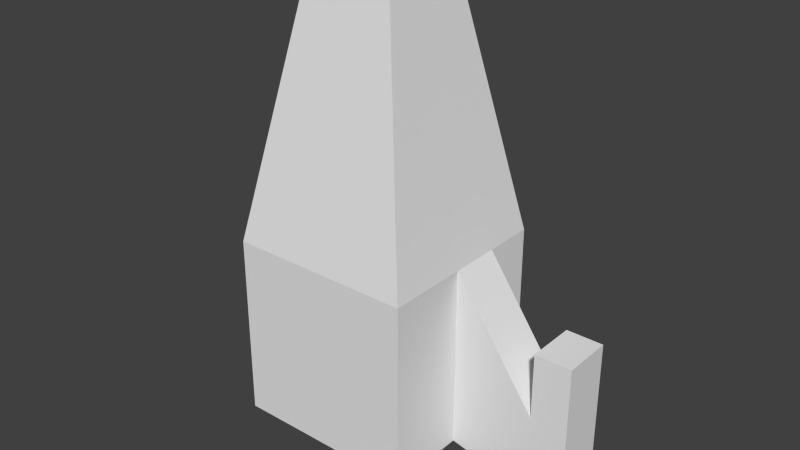 # Source: rocketMissile.blend  (saved by Blender 2.76.0; exported with 4.5.12 LTS)
import bpy
from mathutils import Matrix  # noqa: F401  (used for matrix-valued properties, if any)

bpy.ops.wm.read_factory_settings(use_empty=True)
scene = bpy.context.scene
scene.name = 'Scene'

# ---- collections
col_collection_1 = bpy.data.collections.new('Collection 1'); scene.collection.children.link(col_collection_1)

# ---- materials (node trees are filled in below, after node groups)
mat_material = bpy.data.materials.new('Material')
mat_material.alpha_threshold = 0.0
mat_material.use_transparent_shadow = False
mat_material.roughness = 0.5
mat_material.line_color = (0.0, 0.0, 0.0, 1.0)
mat_material_001 = bpy.data.materials.new('Material.001')
mat_material_001.alpha_threshold = 0.0
mat_material_001.use_transparent_shadow = False
mat_material_001.roughness = 0.5
mat_material_002 = bpy.data.materials.new('Material.002')
mat_material_002.alpha_threshold = 0.0
mat_material_002.use_transparent_shadow = False
mat_material_002.roughness = 0.5
mat_material_003 = bpy.data.materials.new('Material.003')
mat_material_003.alpha_threshold = 0.0
mat_material_003.use_transparent_shadow = False
mat_material_003.roughness = 0.5

# ---- material node trees

# ---- world
world_world = bpy.data.worlds.new('World'); scene.world = world_world
world_world.color = (0.05088, 0.05088, 0.05088)
world_world.use_sun_shadow = False
world_world.sun_shadow_jitter_overblur = 0.0
world_world.cycles.sampling_method = 'MANUAL'
world_world.cycles.sample_map_resolution = 256

# ---- meshes
me_cube = bpy.data.meshes.new('Cube')
me_cube.from_pydata([(-0.3551, 0.3551, -0.3551), (0.3551, 0.3551, -0.3551), (0.3551, -0.3551, -0.3551), (-0.3551, -0.3551, -0.3551), (-0.3551, 0.3551, 0.3551), (0.3551, 0.3551, 0.3551), (0.3551, -0.3551, 0.3551), (-0.3551, -0.3551, 0.3551), (-0.1774, 0.1774, 1.285), (0.1774, 0.1774, 1.285), (0.1774, -0.1774, 1.285), (-0.1774, -0.1774, 1.285), (-0.3551, 0.1559, -0.3551), (0.3551, 0.1559, -0.3551), (-0.3551, 0.1559, 0.3551), (0.3551, 0.1559, 0.3551), (-0.1774, 0.07788, 1.285), (0.1774, 0.07788, 1.285), (-0.3551, -0.03928, -0.3551), (0.3551, -0.03928, -0.3551), (-0.3551, -0.03928, 0.3551), (0.3551, -0.03928, 0.3551), (-0.1774, -0.01962, 1.285), (0.1774, -0.01962, 1.285), (-0.6804, 0.1559, -0.4465), (-0.6804, 0.1559, -0.1915), (-0.6804, -0.03928, -0.4465), (-0.6804, -0.03928, -0.1915), (0.6756, 0.1559, -0.4243), (0.6756, 0.1559, -0.1011), (0.6756, -0.03928, -0.4243), (0.6756, -0.03928, -0.1011), (0.8186, 0.1559, -0.4243), (0.8186, 0.1559, -0.1011), (0.8186, -0.03928, -0.4243), (0.8186, -0.03928, -0.1011), (0.6756, 0.1559, 0.1564), (0.6756, -0.03928, 0.1564), (0.8186, 0.1559, 0.1564), (0.8186, -0.03928, 0.1564), (0.2322, -0.2322, 0.9983), (-0.2322, -0.2322, 0.9983), (-0.2322, 0.2322, 0.9983), (0.2322, 0.2322, 0.9983), (0.2322, 0.1019, 0.9983), (-0.2322, 0.1019, 0.9983), (0.2322, -0.02568, 0.9983), (-0.2322, -0.02568, 0.9983), (-0.261, -0.261, 0.8476), (-0.2856, -0.2856, 0.7189), (-0.3101, -0.3101, 0.5903), (-0.3347, -0.3347, 0.4617), (-0.261, 0.261, 0.8476), (-0.2856, 0.2856, 0.7189), (-0.3101, 0.3101, 0.5903), (-0.3347, 0.3347, 0.4617), (0.3347, -0.3347, 0.4617), (0.3101, -0.3101, 0.5903), (0.2856, -0.2856, 0.7189), (0.261, -0.261, 0.8476), (0.3347, 0.3347, 0.4617), (0.3101, 0.3101, 0.5903), (0.2856, 0.2856, 0.7189), (0.261, 0.261, 0.8476), (0.3347, 0.147, 0.4617), (0.3101, 0.1362, 0.5903), (0.2856, 0.1254, 0.7189), (0.261, 0.1146, 0.8476), (-0.3347, 0.147, 0.4617), (-0.3101, 0.1362, 0.5903), (-0.2856, 0.1254, 0.7189), (-0.261, 0.1146, 0.8476), (0.3347, -0.03703, 0.4617), (0.3101, -0.03431, 0.5903), (0.2856, -0.03159, 0.7189), (0.261, -0.02887, 0.8476), (-0.3347, -0.03703, 0.4617), (-0.3101, -0.03431, 0.5903), (-0.2856, -0.03159, 0.7189), (-0.261, -0.02887, 0.8476)], [], [(18, 19, 2, 3), (41, 40, 10, 11), (0, 4, 5, 1), (19, 21, 6, 2), (2, 6, 7, 3), (20, 18, 3, 7), (22, 11, 10, 23), (47, 41, 11, 22), (44, 43, 9, 17), (43, 42, 8, 9), (46, 44, 17, 23), (42, 45, 16, 8), (8, 16, 17, 9), (4, 0, 12, 14), (1, 5, 15, 13), (0, 1, 13, 12), (40, 46, 23, 10), (45, 47, 22, 16), (16, 22, 23, 17), (14, 12, 24, 25), (15, 21, 31, 29), (12, 13, 19, 18), (25, 24, 26, 27), (20, 14, 25, 27), (12, 18, 26, 24), (18, 20, 27, 26), (31, 30, 34, 35), (19, 13, 28, 30), (21, 19, 30, 31), (13, 15, 29, 28), (32, 33, 35, 34), (30, 28, 32, 34), (35, 33, 38, 39), (28, 29, 33, 32), (36, 37, 39, 38), (33, 29, 36, 38), (29, 31, 37, 36), (31, 35, 39, 37), (71, 79, 47, 45), (59, 75, 46, 40), (52, 71, 45, 42), (75, 67, 44, 46), (63, 52, 42, 43), (67, 63, 43, 44), (79, 48, 41, 47), (48, 59, 40, 41), (7, 6, 56, 51), (51, 56, 57, 50), (50, 57, 58, 49), (49, 58, 59, 48), (20, 7, 51, 76), (76, 51, 50, 77), (77, 50, 49, 78), (78, 49, 48, 79), (15, 5, 60, 64), (64, 60, 61, 65), (65, 61, 62, 66), (66, 62, 63, 67), (5, 4, 55, 60), (60, 55, 54, 61), (61, 54, 53, 62), (62, 53, 52, 63), (21, 15, 64, 72), (72, 64, 65, 73), (73, 65, 66, 74), (74, 66, 67, 75), (4, 14, 68, 55), (55, 68, 69, 54), (54, 69, 70, 53), (53, 70, 71, 52), (6, 21, 72, 56), (56, 72, 73, 57), (57, 73, 74, 58), (58, 74, 75, 59), (14, 20, 76, 68), (68, 76, 77, 69), (69, 77, 78, 70), (70, 78, 79, 71)])
me_cube.polygons.foreach_set('material_index', [0, 0, 0, 0, 0, 0, 0, 0, 0, 0, 0, 0, 0, 0, 0, 0, 0, 0, 0, 0, 0, 0, 0, 0, 0, 0, 0, 0, 0, 0, 0, 0, 0, 0, 0, 0, 0, 0, 0, 0, 0, 0, 0, 0, 0, 0, 1, 2, 3, 2, 0, 0, 0, 0, 0, 0, 0, 0, 0, 0, 0, 0, 0, 0, 0, 0, 0, 0, 0, 0, 0, 0, 0, 0, 0, 0, 0, 0])
me_cube.materials.append(mat_material)
me_cube.materials.append(mat_material_001)
me_cube.materials.append(mat_material_002)
me_cube.materials.append(mat_material_003)
me_cube.use_remesh_preserve_volume = False
me_cube.use_remesh_preserve_attributes = False
me_cube.use_mirror_vertex_groups = False
me_cube.update()

# ---- objects
ob_cube = bpy.data.objects.new('Cube', me_cube)

# ---- transforms, parenting, visibility, modifiers, constraints
ob_cube.location = (0.0, 0.0, 0.0)
ob_cube.lock_rotations_4d = False
ob_cube.empty_display_type = 'ARROWS'
ob_cube.lineart.crease_threshold = 0.0

# ---- collection membership
col_collection_1.objects.link(ob_cube)

# ---- scene / render settings (as saved in the file)
scene.frame_start = 1; scene.frame_end = 250; scene.frame_set(1)
scene.render.engine = 'BLENDER_EEVEE_NEXT'
scene.render.resolution_percentage = 50
scene.render.dither_intensity = 0.0
scene.cycles.use_denoising = False
scene.cycles.samples = 10
scene.cycles.sampling_pattern = 'TABULATED_SOBOL'
scene.cycles.light_sampling_threshold = 0.0
scene.cycles.use_adaptive_sampling = False
scene.cycles.use_light_tree = False
scene.cycles.blur_glossy = 0.0
scene.cycles.pixel_filter_type = 'GAUSSIAN'
scene.cycles.sample_clamp_indirect = 0.0
scene.view_settings.view_transform = 'Standard'
bpy.context.view_layer.update()

# ---- added for rendering (the .blend has no active camera and no usable light): camera, sun
cam_auto = bpy.data.cameras.new('AutoCamera')
cam_auto.lens = 50.0
cam_auto.sensor_width = 36.0
cam_auto.clip_end = 1000.0
ob_auto_camera = bpy.data.objects.new('AutoCamera', cam_auto)
scene.collection.objects.link(ob_auto_camera)
ob_auto_camera.location = (2.28763, -2.66223, 2.19404)
ob_auto_camera.rotation_euler = (1.09748, -7.21219e-08, 0.694738)
scene.camera = ob_auto_camera
light_auto_sun = bpy.data.lights.new('AutoSun', 'SUN')
light_auto_sun.energy = 3.0
light_auto_sun.angle = 0.0523599
ob_auto_sun = bpy.data.objects.new('AutoSun', light_auto_sun)
scene.collection.objects.link(ob_auto_sun)
ob_auto_sun.rotation_euler = (0.872665, 0.174533, 0.523599)
bpy.context.view_layer.update()
